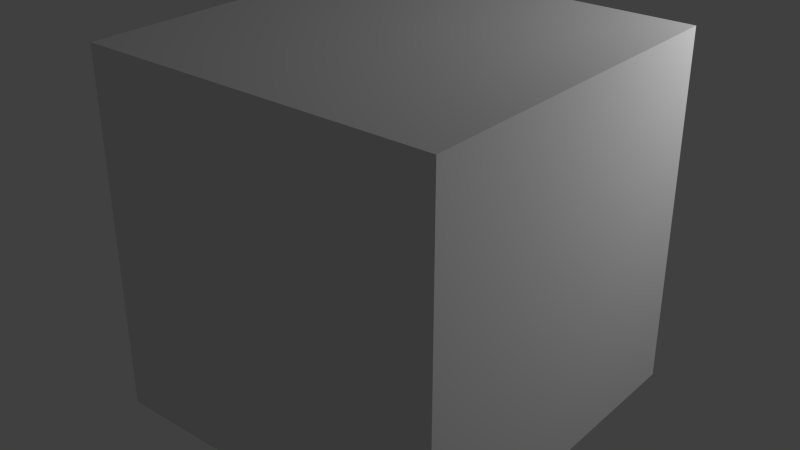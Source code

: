 # Source: cube.blend  (saved by Blender 2.70.0; exported with 4.5.12 LTS)
import bpy
from mathutils import Matrix  # noqa: F401  (used for matrix-valued properties, if any)

bpy.ops.wm.read_factory_settings(use_empty=True)
scene = bpy.context.scene
scene.name = 'Scene'

# ---- collections
col_collection_1 = bpy.data.collections.new('Collection 1'); scene.collection.children.link(col_collection_1)

# ---- materials (node trees are filled in below, after node groups)
mat_material_005 = bpy.data.materials.new('Material.005')
mat_material_005.alpha_threshold = 0.0
mat_material_005.use_transparent_shadow = False
mat_material_005.roughness = 0.5
mat_material_005.line_color = (0.0, 0.0, 0.0, 1.0)

# ---- material node trees

# ---- world
world_world = bpy.data.worlds.new('World'); scene.world = world_world
world_world.color = (0.05088, 0.05088, 0.05088)
world_world.use_sun_shadow = False
world_world.sun_shadow_jitter_overblur = 0.0
world_world.cycles.sampling_method = 'MANUAL'
world_world.cycles.sample_map_resolution = 256

# ---- lights
light_point = bpy.data.lights.new('Point', 'POINT')
light_point.transmission_factor = 0.0
light_point.energy = 100.0
light_point.shadow_buffer_clip_start = 0.5
light_point.shadow_soft_size = 0.1
light_point.shadow_maximum_resolution = 0.006
light_point.use_absolute_resolution = True
light_point.cycles.use_multiple_importance_sampling = False

# ---- meshes
me_cube = bpy.data.meshes.new('Cube')
me_cube.from_pydata([(1.0, 1.0, -1.0), (1.0, -1.0, -1.0), (-1.0, -1.0, -1.0), (-1.0, 1.0, -1.0), (1.0, 1.0, 1.0), (1.0, -1.0, 1.0), (-1.0, -1.0, 1.0), (-1.0, 1.0, 1.0)], [], [(0, 1, 2, 3), (4, 7, 6, 5), (0, 4, 5, 1), (1, 5, 6, 2), (2, 6, 7, 3), (4, 0, 3, 7)])
_uv = me_cube.uv_layers.new(name='UVMap')
_uv.uv.foreach_set('vector', [0.0, 0.0, 1.0, 0.0, 1.0, 1.0, 0.0, 1.0, 0.0, 0.0, 1.0, 0.0, 1.0, 1.0, 0.0, 1.0, 0.0, 0.0, 1.0, 0.0, 1.0, 1.0, 0.0, 1.0, 0.0, 0.0, 1.0, 0.0, 1.0, 1.0, 0.0, 1.0, 0.0, 0.0, 1.0, 0.0, 1.0, 1.0, 0.0, 1.0, 0.0, 0.0, 1.0, 0.0, 1.0, 1.0, 0.0, 1.0])
me_cube.materials.append(mat_material_005)
me_cube.use_remesh_preserve_volume = False
me_cube.use_remesh_preserve_attributes = False
me_cube.use_mirror_vertex_groups = False
me_cube.update()

# ---- objects
ob_point = bpy.data.objects.new('Point', light_point)
ob_cube = bpy.data.objects.new('Cube', me_cube)

# ---- transforms, parenting, visibility, modifiers, constraints
ob_point.location = (2.262, 1.798, 1.862)
ob_point.lineart.crease_threshold = 0.0
ob_cube.location = (0.0, 0.0, 0.0)
ob_cube.lock_rotations_4d = False
ob_cube.empty_display_type = 'ARROWS'
ob_cube.lineart.crease_threshold = 0.0

# ---- collection membership
col_collection_1.objects.link(ob_point)
col_collection_1.objects.link(ob_cube)

# ---- scene / render settings (as saved in the file)
scene.frame_start = 1; scene.frame_end = 250; scene.frame_set(0)
scene.render.engine = 'BLENDER_EEVEE_NEXT'
scene.render.resolution_percentage = 50
scene.render.dither_intensity = 0.0
scene.cycles.use_denoising = False
scene.cycles.samples = 10
scene.cycles.sampling_pattern = 'TABULATED_SOBOL'
scene.cycles.light_sampling_threshold = 0.0
scene.cycles.use_adaptive_sampling = False
scene.cycles.use_light_tree = False
scene.cycles.blur_glossy = 0.0
scene.cycles.volume_bounces = 1
scene.cycles.pixel_filter_type = 'GAUSSIAN'
scene.cycles.sample_clamp_indirect = 0.0
scene.view_settings.view_transform = 'Standard'
bpy.context.view_layer.update()

# ---- added for rendering (the .blend has no active camera): camera
cam_auto = bpy.data.cameras.new('AutoCamera')
cam_auto.lens = 50.0
cam_auto.sensor_width = 36.0
cam_auto.clip_end = 1000.0
ob_auto_camera = bpy.data.objects.new('AutoCamera', cam_auto)
scene.collection.objects.link(ob_auto_camera)
ob_auto_camera.location = (3.20507, -3.84609, 2.56406)
ob_auto_camera.rotation_euler = (1.09748, -7.21219e-08, 0.694738)
scene.camera = ob_auto_camera
bpy.context.view_layer.update()
